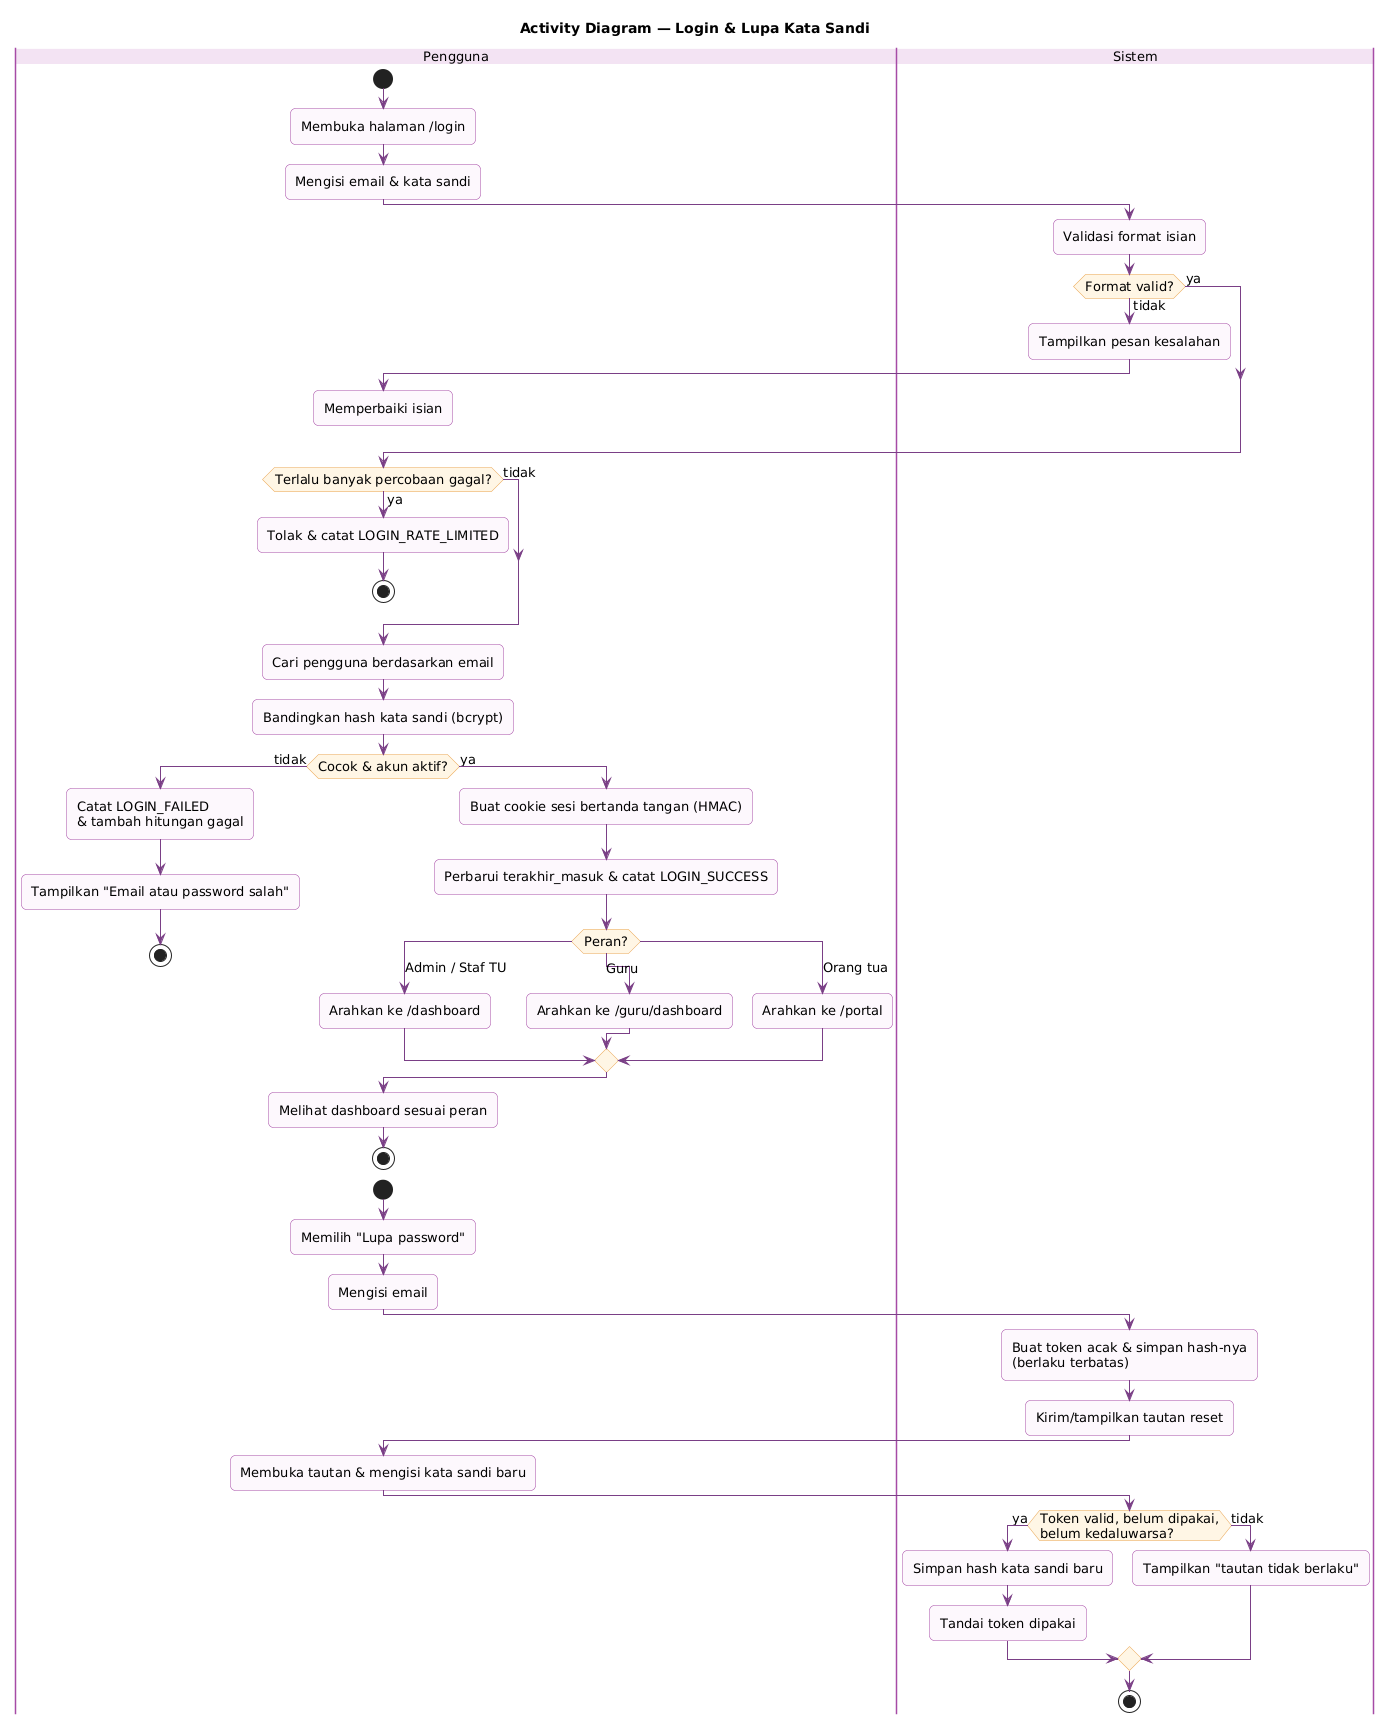

The diagram above was rendered by PlantUML. Its source (embedded in the PNG):
@startuml act-login
!include _gaya.iuml
title Activity Diagram — Login & Lupa Kata Sandi

|Pengguna|
start
:Membuka halaman /login;
:Mengisi email & kata sandi;
|Sistem|
:Validasi format isian;
if (Format valid?) then (tidak)
  :Tampilkan pesan kesalahan;
  |Pengguna|
  :Memperbaiki isian;
  detach
else (ya)
endif
if (Terlalu banyak percobaan gagal?) then (ya)
  :Tolak & catat LOGIN_RATE_LIMITED;
  stop
else (tidak)
endif
:Cari pengguna berdasarkan email;
:Bandingkan hash kata sandi (bcrypt);
if (Cocok & akun aktif?) then (tidak)
  :Catat LOGIN_FAILED\n& tambah hitungan gagal;
  :Tampilkan "Email atau password salah";
  stop
else (ya)
  :Buat cookie sesi bertanda tangan (HMAC);
  :Perbarui terakhir_masuk & catat LOGIN_SUCCESS;
  switch (Peran?)
  case (Admin / Staf TU)
    :Arahkan ke /dashboard;
  case (Guru)
    :Arahkan ke /guru/dashboard;
  case (Orang tua)
    :Arahkan ke /portal;
  endswitch
endif
|Pengguna|
:Melihat dashboard sesuai peran;
stop

|Pengguna|
start
:Memilih "Lupa password";
:Mengisi email;
|Sistem|
:Buat token acak & simpan hash-nya\n(berlaku terbatas);
:Kirim/tampilkan tautan reset;
|Pengguna|
:Membuka tautan & mengisi kata sandi baru;
|Sistem|
if (Token valid, belum dipakai,\nbelum kedaluwarsa?) then (ya)
  :Simpan hash kata sandi baru;
  :Tandai token dipakai;
else (tidak)
  :Tampilkan "tautan tidak berlaku";
endif
stop
@enduml